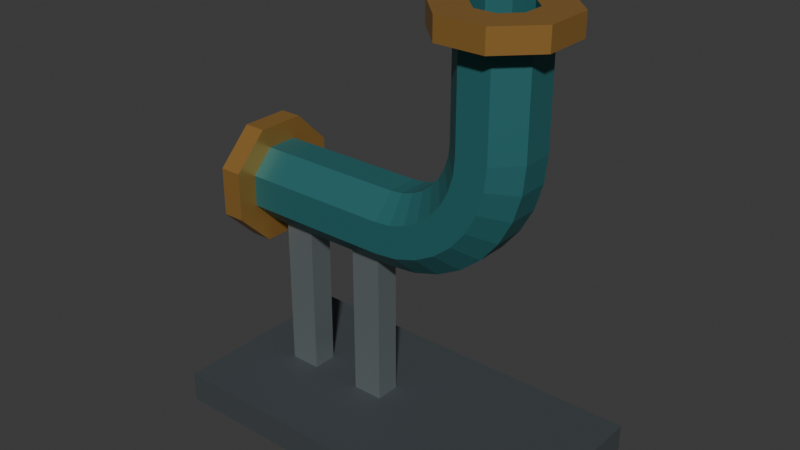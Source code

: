 # Source: source.blend  (saved by Blender 4.3.34; exported with 4.5.12 LTS)
import bpy
from mathutils import Matrix  # noqa: F401  (used for matrix-valued properties, if any)

bpy.ops.wm.read_factory_settings(use_empty=True)
scene = bpy.context.scene
scene.name = 'Scene'

# ---- collections
col_collection = bpy.data.collections.new('Collection'); scene.collection.children.link(col_collection)

# ---- materials (node trees are filled in below, after node groups)
mat_pipe_deeppetrol = bpy.data.materials.new('Pipe_DeepPetrol')
mat_pipe_deeppetrol.diffuse_color = (0.035, 0.19, 0.2, 1.0)
mat_base_darkiron = bpy.data.materials.new('Base_DarkIron')
mat_base_darkiron.diffuse_color = (0.09, 0.105, 0.115, 1.0)
mat_flange_warmbrass = bpy.data.materials.new('Flange_WarmBrass')
mat_flange_warmbrass.diffuse_color = (0.54, 0.29, 0.075, 1.0)
mat_support_satiniron = bpy.data.materials.new('Support_SatinIron')
mat_support_satiniron.diffuse_color = (0.25, 0.29, 0.3, 1.0)

# ---- material node trees
mat_pipe_deeppetrol.use_nodes = True; mat_pipe_deeppetrol.node_tree.nodes.clear()
_N = mat_pipe_deeppetrol.node_tree.nodes; _L = mat_pipe_deeppetrol.node_tree.links
n0 = _N.new('ShaderNodeBsdfPrincipled'); n0.name = 'Principled BSDF'; n0.location = (10, 300)
n0.inputs[0].default_value = (0.035, 0.19, 0.2, 1.0)
n0.inputs[1].default_value = 0.35
n0.inputs[2].default_value = 0.48
n1 = _N.new('ShaderNodeOutputMaterial'); n1.name = 'Material Output'; n1.location = (300, 300)
_L.new(n0.outputs[0], n1.inputs[0])
n1.is_active_output = True
mat_base_darkiron.use_nodes = True; mat_base_darkiron.node_tree.nodes.clear()
_N = mat_base_darkiron.node_tree.nodes; _L = mat_base_darkiron.node_tree.links
n0 = _N.new('ShaderNodeBsdfPrincipled'); n0.name = 'Principled BSDF'; n0.location = (10, 300)
n0.inputs[0].default_value = (0.09, 0.105, 0.115, 1.0)
n0.inputs[1].default_value = 0.42
n0.inputs[2].default_value = 0.58
n1 = _N.new('ShaderNodeOutputMaterial'); n1.name = 'Material Output'; n1.location = (300, 300)
_L.new(n0.outputs[0], n1.inputs[0])
n1.is_active_output = True
mat_flange_warmbrass.use_nodes = True; mat_flange_warmbrass.node_tree.nodes.clear()
_N = mat_flange_warmbrass.node_tree.nodes; _L = mat_flange_warmbrass.node_tree.links
n0 = _N.new('ShaderNodeBsdfPrincipled'); n0.name = 'Principled BSDF'; n0.location = (10, 300)
n0.inputs[0].default_value = (0.54, 0.29, 0.075, 1.0)
n0.inputs[1].default_value = 0.62
n0.inputs[2].default_value = 0.4
n1 = _N.new('ShaderNodeOutputMaterial'); n1.name = 'Material Output'; n1.location = (300, 300)
_L.new(n0.outputs[0], n1.inputs[0])
n1.is_active_output = True
mat_support_satiniron.use_nodes = True; mat_support_satiniron.node_tree.nodes.clear()
_N = mat_support_satiniron.node_tree.nodes; _L = mat_support_satiniron.node_tree.links
n0 = _N.new('ShaderNodeBsdfPrincipled'); n0.name = 'Principled BSDF'; n0.location = (10, 300)
n0.inputs[0].default_value = (0.25, 0.29, 0.3, 1.0)
n0.inputs[1].default_value = 0.57
n0.inputs[2].default_value = 0.4
n1 = _N.new('ShaderNodeOutputMaterial'); n1.name = 'Material Output'; n1.location = (300, 300)
_L.new(n0.outputs[0], n1.inputs[0])
n1.is_active_output = True

# ---- world
world_world = bpy.data.worlds.new('World'); scene.world = world_world
world_world.use_nodes = True; world_world.node_tree.nodes.clear()
_N = world_world.node_tree.nodes; _L = world_world.node_tree.links
n0 = _N.new('ShaderNodeOutputWorld'); n0.name = 'World Output'; n0.location = (300, 300)
n1 = _N.new('ShaderNodeBackground'); n1.name = 'Background'; n1.location = (10, 300)
n1.inputs[0].default_value = (0.05088, 0.05088, 0.05088, 1.0)
_L.new(n1.outputs[0], n0.inputs[0])
n0.is_active_output = True
world_world.color = (0.05088, 0.05088, 0.05088)
world_world.sun_shadow_jitter_overblur = 0.0

# ---- meshes
me_continuousopenflangedelbow = bpy.data.meshes.new('ContinuousOpenFlangedElbow')
me_continuousopenflangedelbow.from_pydata([(-0.54, 0.03444, 0.8031), (-0.54, 0.08315, 0.7544), (-0.54, 0.1848, 0.7965), (-0.54, 0.07654, 0.9048), (-0.54, 0.08315, 0.6856), (-0.54, 0.1848, 0.6435), (-0.54, 0.03444, 0.6369), (-0.54, 0.07654, 0.5352), (-0.54, -0.03444, 0.6369), (-0.54, -0.07654, 0.5352), (-0.54, -0.08315, 0.6856), (-0.54, -0.1848, 0.6435), (-0.54, -0.08315, 0.7544), (-0.54, -0.1848, 0.7965), (-0.54, -0.03444, 0.8031), (-0.54, -0.07654, 0.9048), (-0.47, 0.1848, 0.7965), (-0.47, 0.07654, 0.9048), (-0.47, 0.1848, 0.6435), (-0.47, 0.07654, 0.5352), (-0.47, -0.07654, 0.5352), (-0.47, -0.1848, 0.6435), (-0.47, -0.1848, 0.7965), (-0.47, -0.07654, 0.9048), (-0.47, 0.1201, 0.7697), (-0.47, 0.04975, 0.8401), (-0.47, 0.1201, 0.6703), (-0.47, 0.04975, 0.5999), (-0.47, -0.04975, 0.5999), (-0.47, -0.1201, 0.6703), (-0.47, -0.1201, 0.7697), (-0.47, -0.04975, 0.8401), (0.01, 0.1201, 0.7697), (0.01, 0.04975, 0.8401), (0.01, 0.1201, 0.6703), (0.01, 0.04975, 0.5999), (0.01, -0.04975, 0.5999), (0.01, -0.1201, 0.6703), (0.01, -0.1201, 0.7697), (0.01, -0.04975, 0.8401), (0.06272, 0.1201, 0.7749), (0.049, 0.04975, 0.8439), (0.08213, 0.1201, 0.6774), (0.09586, 0.04975, 0.6084), (0.09586, -0.04975, 0.6084), (0.08213, -0.1201, 0.6774), (0.06272, -0.1201, 0.7749), (0.049, -0.04975, 0.8439), (0.1134, 0.1201, 0.7903), (0.0865, 0.04975, 0.8553), (0.1515, 0.1201, 0.6984), (0.1784, 0.04975, 0.6334), (0.1784, -0.04975, 0.6334), (0.1515, -0.1201, 0.6984), (0.1134, -0.1201, 0.7903), (0.0865, -0.04975, 0.8553), (0.1601, 0.1201, 0.8153), (0.1211, 0.04975, 0.8738), (0.2154, 0.1201, 0.7326), (0.2545, 0.04975, 0.6741), (0.2545, -0.04975, 0.6741), (0.2154, -0.1201, 0.7326), (0.1601, -0.1201, 0.8153), (0.1211, -0.04975, 0.8738), (0.2011, 0.1201, 0.8489), (0.1513, 0.04975, 0.8987), (0.2715, 0.1201, 0.7785), (0.3212, 0.04975, 0.7288), (0.3212, -0.04975, 0.7288), (0.2715, -0.1201, 0.7785), (0.2011, -0.1201, 0.8489), (0.1513, -0.04975, 0.8987), (0.2347, 0.1201, 0.8899), (0.1762, 0.04975, 0.9289), (0.3174, 0.1201, 0.8346), (0.3759, 0.04975, 0.7955), (0.3759, -0.04975, 0.7955), (0.3174, -0.1201, 0.8346), (0.2347, -0.1201, 0.8899), (0.1762, -0.04975, 0.9289), (0.2597, 0.1201, 0.9366), (0.1947, 0.04975, 0.9635), (0.3516, 0.1201, 0.8985), (0.4166, 0.04975, 0.8716), (0.4166, -0.04975, 0.8716), (0.3516, -0.1201, 0.8985), (0.2597, -0.1201, 0.9366), (0.1947, -0.04975, 0.9635), (0.2751, 0.1201, 0.9873), (0.2061, 0.04975, 1.001), (0.3726, 0.1201, 0.9679), (0.4416, 0.04975, 0.9541), (0.4416, -0.04975, 0.9541), (0.3726, -0.1201, 0.9679), (0.2751, -0.1201, 0.9873), (0.2061, -0.04975, 1.001), (0.2803, 0.1201, 1.04), (0.2099, 0.04975, 1.04), (0.3797, 0.1201, 1.04), (0.4501, 0.04975, 1.04), (0.4501, -0.04975, 1.04), (0.3797, -0.1201, 1.04), (0.2803, -0.1201, 1.04), (0.2099, -0.04975, 1.04), (0.2803, 0.1201, 1.35), (0.2099, 0.04975, 1.35), (0.3797, 0.1201, 1.35), (0.4501, 0.04975, 1.35), (0.4501, -0.04975, 1.35), (0.3797, -0.1201, 1.35), (0.2803, -0.1201, 1.35), (0.2099, -0.04975, 1.35), (0.2535, 0.1848, 1.35), (0.1452, 0.07654, 1.35), (0.4065, 0.1848, 1.35), (0.5148, 0.07654, 1.35), (0.5148, -0.07654, 1.35), (0.4065, -0.1848, 1.35), (0.2535, -0.1848, 1.35), (0.1452, -0.07654, 1.35), (0.2535, 0.1848, 1.42), (0.1452, 0.07654, 1.42), (0.4065, 0.1848, 1.42), (0.5148, 0.07654, 1.42), (0.5148, -0.07654, 1.42), (0.4065, -0.1848, 1.42), (0.2535, -0.1848, 1.42), (0.1452, -0.07654, 1.42), (0.2956, 0.08315, 1.42), (0.2469, 0.03444, 1.42), (0.3644, 0.08315, 1.42), (0.4131, 0.03444, 1.42), (0.4131, -0.03444, 1.42), (0.3644, -0.08315, 1.42), (0.2956, -0.08315, 1.42), (0.2469, -0.03444, 1.42), (0.2956, 0.08315, 1.04), (0.2469, 0.03444, 1.04), (0.3644, 0.08315, 1.04), (0.4131, 0.03444, 1.04), (0.4131, -0.03444, 1.04), (0.3644, -0.08315, 1.04), (0.2956, -0.08315, 1.04), (0.2469, -0.03444, 1.04), (0.2901, 0.08315, 0.9843), (0.2423, 0.03444, 0.9938), (0.3576, 0.08315, 0.9709), (0.4054, 0.03444, 0.9613), (0.4054, -0.03444, 0.9613), (0.3576, -0.08315, 0.9709), (0.2901, -0.08315, 0.9843), (0.2423, -0.03444, 0.9938), (0.2738, 0.08315, 0.9307), (0.2288, 0.03444, 0.9494), (0.3375, 0.08315, 0.9044), (0.3825, 0.03444, 0.8857), (0.3825, -0.03444, 0.8857), (0.3375, -0.08315, 0.9044), (0.2738, -0.08315, 0.9307), (0.2288, -0.03444, 0.9494), (0.2474, 0.08315, 0.8814), (0.2069, 0.03444, 0.9084), (0.3047, 0.08315, 0.8431), (0.3452, 0.03444, 0.816), (0.3452, -0.03444, 0.816), (0.3047, -0.08315, 0.8431), (0.2474, -0.08315, 0.8814), (0.2069, -0.03444, 0.9084), (0.2119, 0.08315, 0.8381), (0.1775, 0.03444, 0.8725), (0.2606, 0.08315, 0.7894), (0.2951, 0.03444, 0.7549), (0.2951, -0.03444, 0.7549), (0.2606, -0.08315, 0.7894), (0.2119, -0.08315, 0.8381), (0.1775, -0.03444, 0.8725), (0.1686, 0.08315, 0.8026), (0.1416, 0.03444, 0.8431), (0.2069, 0.08315, 0.7453), (0.234, 0.03444, 0.7048), (0.234, -0.03444, 0.7048), (0.2069, -0.08315, 0.7453), (0.1686, -0.08315, 0.8026), (0.1416, -0.03444, 0.8431), (0.1193, 0.08315, 0.7762), (0.1006, 0.03444, 0.8212), (0.1456, 0.08315, 0.7125), (0.1643, 0.03444, 0.6675), (0.1643, -0.03444, 0.6675), (0.1456, -0.08315, 0.7125), (0.1193, -0.08315, 0.7762), (0.1006, -0.03444, 0.8212), (0.06571, 0.08315, 0.7599), (0.05621, 0.03444, 0.8077), (0.07915, 0.08315, 0.6924), (0.08865, 0.03444, 0.6446), (0.08865, -0.03444, 0.6446), (0.07915, -0.08315, 0.6924), (0.06571, -0.08315, 0.7599), (0.05621, -0.03444, 0.8077), (0.01, 0.08315, 0.7544), (0.01, 0.03444, 0.8031), (0.01, 0.08315, 0.6856), (0.01, 0.03444, 0.6369), (0.01, -0.03444, 0.6369), (0.01, -0.08315, 0.6856), (0.01, -0.08315, 0.7544), (0.01, -0.03444, 0.8031)], [], [(2, 1, 0), (3, 2, 0), (5, 4, 1), (2, 5, 1), (7, 6, 4), (5, 7, 4), (9, 8, 6), (7, 9, 6), (11, 10, 8), (9, 11, 8), (13, 12, 10), (11, 13, 10), (15, 14, 12), (13, 15, 12), (3, 0, 14), (15, 3, 14), (16, 2, 3), (17, 16, 3), (18, 5, 2), (16, 18, 2), (19, 7, 5), (18, 19, 5), (20, 9, 7), (19, 20, 7), (21, 11, 9), (20, 21, 9), (22, 13, 11), (21, 22, 11), (23, 15, 13), (22, 23, 13), (17, 3, 15), (23, 17, 15), (24, 16, 17), (25, 24, 17), (26, 18, 16), (24, 26, 16), (27, 19, 18), (26, 27, 18), (28, 20, 19), (27, 28, 19), (29, 21, 20), (28, 29, 20), (30, 22, 21), (29, 30, 21), (31, 23, 22), (30, 31, 22), (25, 17, 23), (31, 25, 23), (32, 24, 25), (33, 32, 25), (34, 26, 24), (32, 34, 24), (35, 27, 26), (34, 35, 26), (36, 28, 27), (35, 36, 27), (37, 29, 28), (36, 37, 28), (38, 30, 29), (37, 38, 29), (39, 31, 30), (38, 39, 30), (33, 25, 31), (39, 33, 31), (40, 32, 33), (41, 40, 33), (42, 34, 32), (40, 42, 32), (43, 35, 34), (42, 43, 34), (44, 36, 35), (43, 44, 35), (45, 37, 36), (44, 45, 36), (46, 38, 37), (45, 46, 37), (47, 39, 38), (46, 47, 38), (41, 33, 39), (47, 41, 39), (48, 40, 41), (49, 48, 41), (50, 42, 40), (48, 50, 40), (51, 43, 42), (50, 51, 42), (52, 44, 43), (51, 52, 43), (53, 45, 44), (52, 53, 44), (54, 46, 45), (53, 54, 45), (55, 47, 46), (54, 55, 46), (49, 41, 47), (55, 49, 47), (56, 48, 49), (57, 56, 49), (58, 50, 48), (56, 58, 48), (59, 51, 50), (58, 59, 50), (60, 52, 51), (59, 60, 51), (61, 53, 52), (60, 61, 52), (62, 54, 53), (61, 62, 53), (63, 55, 54), (62, 63, 54), (57, 49, 55), (63, 57, 55), (64, 56, 57), (65, 64, 57), (66, 58, 56), (64, 66, 56), (67, 59, 58), (66, 67, 58), (68, 60, 59), (67, 68, 59), (69, 61, 60), (68, 69, 60), (70, 62, 61), (69, 70, 61), (71, 63, 62), (70, 71, 62), (65, 57, 63), (71, 65, 63), (72, 64, 65), (73, 72, 65), (74, 66, 64), (72, 74, 64), (75, 67, 66), (74, 75, 66), (76, 68, 67), (75, 76, 67), (77, 69, 68), (76, 77, 68), (78, 70, 69), (77, 78, 69), (79, 71, 70), (78, 79, 70), (73, 65, 71), (79, 73, 71), (80, 72, 73), (81, 80, 73), (82, 74, 72), (80, 82, 72), (83, 75, 74), (82, 83, 74), (84, 76, 75), (83, 84, 75), (85, 77, 76), (84, 85, 76), (86, 78, 77), (85, 86, 77), (87, 79, 78), (86, 87, 78), (81, 73, 79), (87, 81, 79), (88, 80, 81), (89, 88, 81), (90, 82, 80), (88, 90, 80), (91, 83, 82), (90, 91, 82), (92, 84, 83), (91, 92, 83), (93, 85, 84), (92, 93, 84), (94, 86, 85), (93, 94, 85), (95, 87, 86), (94, 95, 86), (89, 81, 87), (95, 89, 87), (96, 88, 89), (97, 96, 89), (98, 90, 88), (96, 98, 88), (99, 91, 90), (98, 99, 90), (100, 92, 91), (99, 100, 91), (101, 93, 92), (100, 101, 92), (102, 94, 93), (101, 102, 93), (103, 95, 94), (102, 103, 94), (97, 89, 95), (103, 97, 95), (104, 96, 97), (105, 104, 97), (106, 98, 96), (104, 106, 96), (107, 99, 98), (106, 107, 98), (108, 100, 99), (107, 108, 99), (109, 101, 100), (108, 109, 100), (110, 102, 101), (109, 110, 101), (111, 103, 102), (110, 111, 102), (105, 97, 103), (111, 105, 103), (112, 104, 105), (113, 112, 105), (114, 106, 104), (112, 114, 104), (115, 107, 106), (114, 115, 106), (116, 108, 107), (115, 116, 107), (117, 109, 108), (116, 117, 108), (118, 110, 109), (117, 118, 109), (119, 111, 110), (118, 119, 110), (113, 105, 111), (119, 113, 111), (120, 112, 113), (121, 120, 113), (122, 114, 112), (120, 122, 112), (123, 115, 114), (122, 123, 114), (124, 116, 115), (123, 124, 115), (125, 117, 116), (124, 125, 116), (126, 118, 117), (125, 126, 117), (127, 119, 118), (126, 127, 118), (121, 113, 119), (127, 121, 119), (128, 120, 121), (129, 128, 121), (130, 122, 120), (128, 130, 120), (131, 123, 122), (130, 131, 122), (132, 124, 123), (131, 132, 123), (133, 125, 124), (132, 133, 124), (134, 126, 125), (133, 134, 125), (135, 127, 126), (134, 135, 126), (129, 121, 127), (135, 129, 127), (136, 128, 129), (137, 136, 129), (138, 130, 128), (136, 138, 128), (139, 131, 130), (138, 139, 130), (140, 132, 131), (139, 140, 131), (141, 133, 132), (140, 141, 132), (142, 134, 133), (141, 142, 133), (143, 135, 134), (142, 143, 134), (137, 129, 135), (143, 137, 135), (144, 136, 137), (145, 144, 137), (146, 138, 136), (144, 146, 136), (147, 139, 138), (146, 147, 138), (148, 140, 139), (147, 148, 139), (149, 141, 140), (148, 149, 140), (150, 142, 141), (149, 150, 141), (151, 143, 142), (150, 151, 142), (145, 137, 143), (151, 145, 143), (152, 144, 145), (153, 152, 145), (154, 146, 144), (152, 154, 144), (155, 147, 146), (154, 155, 146), (156, 148, 147), (155, 156, 147), (157, 149, 148), (156, 157, 148), (158, 150, 149), (157, 158, 149), (159, 151, 150), (158, 159, 150), (153, 145, 151), (159, 153, 151), (160, 152, 153), (161, 160, 153), (162, 154, 152), (160, 162, 152), (163, 155, 154), (162, 163, 154), (164, 156, 155), (163, 164, 155), (165, 157, 156), (164, 165, 156), (166, 158, 157), (165, 166, 157), (167, 159, 158), (166, 167, 158), (161, 153, 159), (167, 161, 159), (168, 160, 161), (169, 168, 161), (170, 162, 160), (168, 170, 160), (171, 163, 162), (170, 171, 162), (172, 164, 163), (171, 172, 163), (173, 165, 164), (172, 173, 164), (174, 166, 165), (173, 174, 165), (175, 167, 166), (174, 175, 166), (169, 161, 167), (175, 169, 167), (176, 168, 169), (177, 176, 169), (178, 170, 168), (176, 178, 168), (179, 171, 170), (178, 179, 170), (180, 172, 171), (179, 180, 171), (181, 173, 172), (180, 181, 172), (182, 174, 173), (181, 182, 173), (183, 175, 174), (182, 183, 174), (177, 169, 175), (183, 177, 175), (184, 176, 177), (185, 184, 177), (186, 178, 176), (184, 186, 176), (187, 179, 178), (186, 187, 178), (188, 180, 179), (187, 188, 179), (189, 181, 180), (188, 189, 180), (190, 182, 181), (189, 190, 181), (191, 183, 182), (190, 191, 182), (185, 177, 183), (191, 185, 183), (192, 184, 185), (193, 192, 185), (194, 186, 184), (192, 194, 184), (195, 187, 186), (194, 195, 186), (196, 188, 187), (195, 196, 187), (197, 189, 188), (196, 197, 188), (198, 190, 189), (197, 198, 189), (199, 191, 190), (198, 199, 190), (193, 185, 191), (199, 193, 191), (200, 192, 193), (201, 200, 193), (202, 194, 192), (200, 202, 192), (203, 195, 194), (202, 203, 194), (204, 196, 195), (203, 204, 195), (205, 197, 196), (204, 205, 196), (206, 198, 197), (205, 206, 197), (207, 199, 198), (206, 207, 198), (201, 193, 199), (207, 201, 199), (1, 200, 201), (0, 1, 201), (4, 202, 200), (1, 4, 200), (6, 203, 202), (4, 6, 202), (8, 204, 203), (6, 8, 203), (10, 205, 204), (8, 10, 204), (12, 206, 205), (10, 12, 205), (14, 207, 206), (12, 14, 206), (0, 201, 207), (14, 0, 207)])
me_continuousopenflangedelbow.polygons.foreach_set('material_index', [2, 2, 2, 2, 2, 2, 2, 2, 2, 2, 2, 2, 2, 2, 2, 2, 2, 2, 2, 2, 2, 2, 2, 2, 2, 2, 2, 2, 2, 2, 2, 2, 2, 2, 2, 2, 2, 2, 2, 2, 2, 2, 2, 2, 2, 2, 2, 2, 0, 0, 0, 0, 0, 0, 0, 0, 0, 0, 0, 0, 0, 0, 0, 0, 0, 0, 0, 0, 0, 0, 0, 0, 0, 0, 0, 0, 0, 0, 0, 0, 0, 0, 0, 0, 0, 0, 0, 0, 0, 0, 0, 0, 0, 0, 0, 0, 0, 0, 0, 0, 0, 0, 0, 0, 0, 0, 0, 0, 0, 0, 0, 0, 0, 0, 0, 0, 0, 0, 0, 0, 0, 0, 0, 0, 0, 0, 0, 0, 0, 0, 0, 0, 0, 0, 0, 0, 0, 0, 0, 0, 0, 0, 0, 0, 0, 0, 0, 0, 0, 0, 0, 0, 0, 0, 0, 0, 0, 0, 0, 0, 0, 0, 0, 0, 0, 0, 0, 0, 0, 0, 0, 0, 0, 0, 0, 0, 0, 0, 0, 0, 0, 0, 0, 0, 0, 0, 0, 0, 0, 0, 0, 0, 0, 0, 0, 0, 0, 0, 0, 0, 0, 0, 0, 0, 0, 0, 0, 0, 2, 2, 2, 2, 2, 2, 2, 2, 2, 2, 2, 2, 2, 2, 2, 2, 2, 2, 2, 2, 2, 2, 2, 2, 2, 2, 2, 2, 2, 2, 2, 2, 2, 2, 2, 2, 2, 2, 2, 2, 2, 2, 2, 2, 2, 2, 2, 2, 0, 0, 0, 0, 0, 0, 0, 0, 0, 0, 0, 0, 0, 0, 0, 0, 0, 0, 0, 0, 0, 0, 0, 0, 0, 0, 0, 0, 0, 0, 0, 0, 0, 0, 0, 0, 0, 0, 0, 0, 0, 0, 0, 0, 0, 0, 0, 0, 0, 0, 0, 0, 0, 0, 0, 0, 0, 0, 0, 0, 0, 0, 0, 0, 0, 0, 0, 0, 0, 0, 0, 0, 0, 0, 0, 0, 0, 0, 0, 0, 0, 0, 0, 0, 0, 0, 0, 0, 0, 0, 0, 0, 0, 0, 0, 0, 0, 0, 0, 0, 0, 0, 0, 0, 0, 0, 0, 0, 0, 0, 0, 0, 0, 0, 0, 0, 0, 0, 0, 0, 0, 0, 0, 0, 0, 0, 0, 0, 0, 0, 0, 0, 0, 0, 0, 0, 0, 0, 0, 0, 0, 0, 0, 0, 0, 0, 0, 0, 0, 0, 0, 0, 0, 0, 0, 0, 0, 0, 0, 0])
me_continuousopenflangedelbow.materials.append(mat_pipe_deeppetrol)
me_continuousopenflangedelbow.materials.append(mat_base_darkiron)
me_continuousopenflangedelbow.materials.append(mat_flange_warmbrass)
me_continuousopenflangedelbow.materials.append(mat_support_satiniron)
me_continuousopenflangedelbow.update()
me_groundeddisplaybase = bpy.data.meshes.new('GroundedDisplayBase')
me_groundeddisplaybase.from_pydata([(-0.6, -0.32, 0.0), (-0.6, 0.32, 0.0), (0.6, 0.32, 0.0), (0.6, -0.32, 0.0), (-0.6, -0.32, 0.1), (0.6, -0.32, 0.1), (0.6, 0.32, 0.1), (-0.6, 0.32, 0.1)], [], [(0, 1, 2), (0, 2, 3), (4, 5, 6), (4, 6, 7), (0, 3, 5), (0, 5, 4), (1, 7, 6), (1, 6, 2), (0, 4, 7), (0, 7, 1), (3, 2, 6), (3, 6, 5)])
me_groundeddisplaybase.polygons.foreach_set('material_index', [1, 1, 1, 1, 1, 1, 1, 1, 1, 1, 1, 1])
me_groundeddisplaybase.materials.append(mat_pipe_deeppetrol)
me_groundeddisplaybase.materials.append(mat_base_darkiron)
me_groundeddisplaybase.materials.append(mat_flange_warmbrass)
me_groundeddisplaybase.materials.append(mat_support_satiniron)
me_groundeddisplaybase.update()
me_completepipepedestal_0 = bpy.data.meshes.new('CompletePipePedestal_0')
me_completepipepedestal_0.from_pydata([(-0.42, -0.04, 0.1), (-0.42, 0.04, 0.1), (-0.32, 0.04, 0.1), (-0.32, -0.04, 0.1), (-0.42, -0.04, 0.5999), (-0.32, -0.04, 0.5999), (-0.32, 0.04, 0.5999), (-0.42, 0.04, 0.5999)], [], [(0, 1, 2), (0, 2, 3), (4, 5, 6), (4, 6, 7), (0, 3, 5), (0, 5, 4), (1, 7, 6), (1, 6, 2), (0, 4, 7), (0, 7, 1), (3, 2, 6), (3, 6, 5)])
me_completepipepedestal_0.polygons.foreach_set('material_index', [3, 3, 3, 3, 3, 3, 3, 3, 3, 3, 3, 3])
me_completepipepedestal_0.materials.append(mat_pipe_deeppetrol)
me_completepipepedestal_0.materials.append(mat_base_darkiron)
me_completepipepedestal_0.materials.append(mat_flange_warmbrass)
me_completepipepedestal_0.materials.append(mat_support_satiniron)
me_completepipepedestal_0.update()
me_completepipepedestal_1 = bpy.data.meshes.new('CompletePipePedestal_1')
me_completepipepedestal_1.from_pydata([(-0.15, -0.04, 0.1), (-0.15, 0.04, 0.1), (-0.05, 0.04, 0.1), (-0.05, -0.04, 0.1), (-0.15, -0.04, 0.5999), (-0.05, -0.04, 0.5999), (-0.05, 0.04, 0.5999), (-0.15, 0.04, 0.5999)], [], [(0, 1, 2), (0, 2, 3), (4, 5, 6), (4, 6, 7), (0, 3, 5), (0, 5, 4), (1, 7, 6), (1, 6, 2), (0, 4, 7), (0, 7, 1), (3, 2, 6), (3, 6, 5)])
me_completepipepedestal_1.polygons.foreach_set('material_index', [3, 3, 3, 3, 3, 3, 3, 3, 3, 3, 3, 3])
me_completepipepedestal_1.materials.append(mat_pipe_deeppetrol)
me_completepipepedestal_1.materials.append(mat_base_darkiron)
me_completepipepedestal_1.materials.append(mat_flange_warmbrass)
me_completepipepedestal_1.materials.append(mat_support_satiniron)
me_completepipepedestal_1.update()

# ---- objects
ob_oneopenflangedelbowpipe = bpy.data.objects.new('OneOpenFlangedElbowPipe', None)
ob_continuousopenflangedelbow = bpy.data.objects.new('ContinuousOpenFlangedElbow', me_continuousopenflangedelbow)
ob_groundeddisplaybase = bpy.data.objects.new('GroundedDisplayBase', me_groundeddisplaybase)
ob_completepipepedestal_0 = bpy.data.objects.new('CompletePipePedestal_0', me_completepipepedestal_0)
ob_completepipepedestal_1 = bpy.data.objects.new('CompletePipePedestal_1', me_completepipepedestal_1)

# ---- transforms, parenting, visibility, modifiers, constraints
ob_oneopenflangedelbowpipe.location = (0.0, 0.0, 0.0)
ob_continuousopenflangedelbow.parent = ob_oneopenflangedelbowpipe
ob_continuousopenflangedelbow.location = (0.0, 0.0, 0.0)
ob_groundeddisplaybase.parent = ob_oneopenflangedelbowpipe
ob_groundeddisplaybase.location = (0.0, 0.0, 0.0)
ob_completepipepedestal_0.parent = ob_oneopenflangedelbowpipe
ob_completepipepedestal_0.location = (0.0, 0.0, 0.0)
ob_completepipepedestal_1.parent = ob_oneopenflangedelbowpipe
ob_completepipepedestal_1.location = (0.0, 0.0, 0.0)

# ---- collection membership
scene.collection.objects.link(ob_oneopenflangedelbowpipe)
scene.collection.objects.link(ob_continuousopenflangedelbow)
scene.collection.objects.link(ob_groundeddisplaybase)
scene.collection.objects.link(ob_completepipepedestal_0)
scene.collection.objects.link(ob_completepipepedestal_1)

# ---- scene / render settings (as saved in the file)
scene.frame_start = 1; scene.frame_end = 250; scene.frame_set(1)
scene.render.engine = 'CYCLES'
scene.render.use_compositing = False
scene.cycles.use_denoising = False
scene.cycles.samples = 128
scene.cycles.use_adaptive_sampling = False
scene.cycles.seed = 17
bpy.context.view_layer.update()

# ---- added for rendering (the .blend has no active camera and no usable light): camera, sun
cam_auto = bpy.data.cameras.new('AutoCamera')
cam_auto.lens = 50.0
cam_auto.sensor_width = 36.0
cam_auto.clip_end = 1000.0
ob_auto_camera = bpy.data.objects.new('AutoCamera', cam_auto)
scene.collection.objects.link(ob_auto_camera)
ob_auto_camera.location = (1.81919, -2.18303, 2.16535)
ob_auto_camera.rotation_euler = (1.09748, -7.21219e-08, 0.694738)
scene.camera = ob_auto_camera
light_auto_sun = bpy.data.lights.new('AutoSun', 'SUN')
light_auto_sun.energy = 3.0
light_auto_sun.angle = 0.0523599
ob_auto_sun = bpy.data.objects.new('AutoSun', light_auto_sun)
scene.collection.objects.link(ob_auto_sun)
ob_auto_sun.rotation_euler = (0.872665, 0.174533, 0.523599)
bpy.context.view_layer.update()
